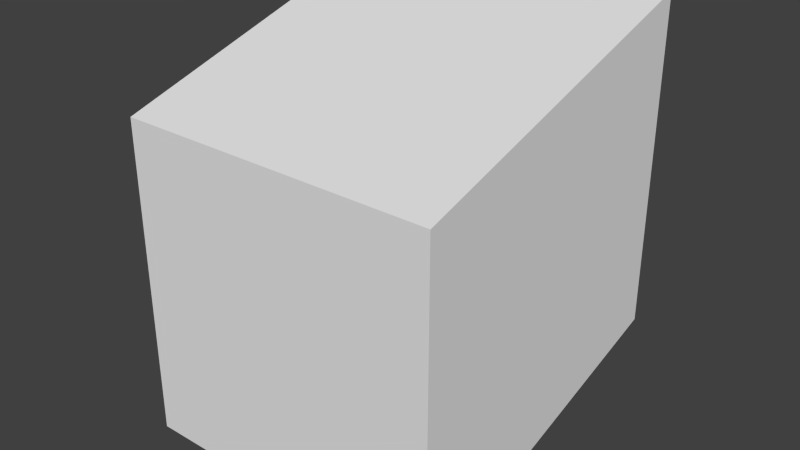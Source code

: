 # Source: SingleFloor-60.blend  (saved by Blender 2.76.0; exported with 4.5.12 LTS)
import bpy
from mathutils import Matrix  # noqa: F401  (used for matrix-valued properties, if any)

bpy.ops.wm.read_factory_settings(use_empty=True)
scene = bpy.context.scene
scene.name = 'Scene'

# ---- collections
col_collection_1 = bpy.data.collections.new('Collection 1'); scene.collection.children.link(col_collection_1)

# ---- world
world_world = bpy.data.worlds.new('World'); scene.world = world_world
world_world.color = (0.05088, 0.05088, 0.05088)
world_world.use_sun_shadow = False
world_world.sun_shadow_jitter_overblur = 0.0
world_world.cycles.sampling_method = 'MANUAL'
world_world.cycles.sample_map_resolution = 256

# ---- meshes
me_cube_001 = bpy.data.meshes.new('Cube.001')
me_cube_001.from_pydata([(-1.0, -1.0, -1.6), (-1.0, -1.0, 0.4), (-1.0, 1.0, -1.0), (-1.0, 1.0, 1.0), (1.0, -1.0, -1.6), (1.0, -1.0, 0.4), (1.0, 1.0, -1.0), (1.0, 1.0, 1.0)], [], [(1, 3, 2, 0), (3, 7, 6, 2), (7, 5, 4, 6), (5, 1, 0, 4), (0, 2, 6, 4), (5, 7, 3, 1)])
me_cube_001.use_remesh_preserve_volume = False
me_cube_001.use_remesh_preserve_attributes = False
me_cube_001.use_mirror_vertex_groups = False
me_cube_001.update()

# ---- objects
ob_cube = bpy.data.objects.new('Cube', me_cube_001)

# ---- transforms, parenting, visibility, modifiers, constraints
ob_cube.location = (0.0, 0.0, 0.0)
ob_cube.lineart.crease_threshold = 0.0

# ---- collection membership
col_collection_1.objects.link(ob_cube)

# ---- scene / render settings (as saved in the file)
scene.frame_start = 1; scene.frame_end = 250; scene.frame_set(1)
scene.render.engine = 'BLENDER_EEVEE_NEXT'
scene.render.resolution_percentage = 50
scene.render.dither_intensity = 0.0
scene.cycles.use_denoising = False
scene.cycles.samples = 10
scene.cycles.sampling_pattern = 'TABULATED_SOBOL'
scene.cycles.light_sampling_threshold = 0.0
scene.cycles.use_adaptive_sampling = False
scene.cycles.use_light_tree = False
scene.cycles.blur_glossy = 0.0
scene.cycles.pixel_filter_type = 'GAUSSIAN'
scene.cycles.sample_clamp_indirect = 0.0
scene.view_settings.view_transform = 'Standard'
bpy.context.view_layer.update()

# ---- added for rendering (the .blend has no active camera and no usable light): camera, sun
cam_auto = bpy.data.cameras.new('AutoCamera')
cam_auto.lens = 50.0
cam_auto.sensor_width = 36.0
cam_auto.clip_end = 1000.0
ob_auto_camera = bpy.data.objects.new('AutoCamera', cam_auto)
scene.collection.objects.link(ob_auto_camera)
ob_auto_camera.location = (3.5546, -4.26552, 2.54368)
ob_auto_camera.rotation_euler = (1.09748, -7.21219e-08, 0.694738)
scene.camera = ob_auto_camera
light_auto_sun = bpy.data.lights.new('AutoSun', 'SUN')
light_auto_sun.energy = 3.0
light_auto_sun.angle = 0.0523599
ob_auto_sun = bpy.data.objects.new('AutoSun', light_auto_sun)
scene.collection.objects.link(ob_auto_sun)
ob_auto_sun.rotation_euler = (0.872665, 0.174533, 0.523599)
bpy.context.view_layer.update()
